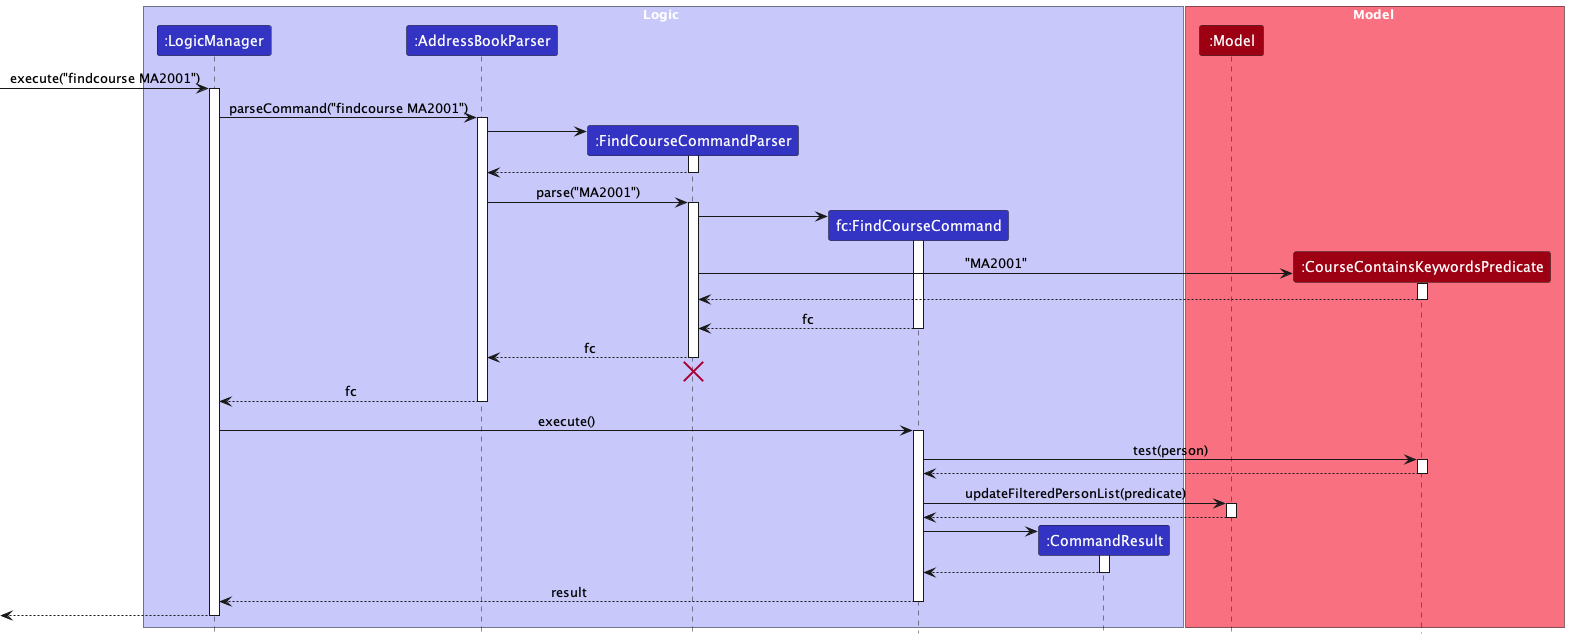

The diagram above was rendered by PlantUML. Its source (embedded in the PNG):
@startuml
!include style.puml
skinparam ArrowFontStyle plain

box Logic LOGIC_COLOR_T1
participant ":LogicManager" as LogicManager LOGIC_COLOR
participant ":AddressBookParser" as AddressBookParser LOGIC_COLOR
participant ":FindCourseCommandParser" as FindCourseCommandParser LOGIC_COLOR
participant "fc:FindCourseCommand" as FindCourseCommand LOGIC_COLOR
participant ":CommandResult" as CommandResult LOGIC_COLOR
end box

box Model MODEL_COLOR_T1
participant ":Model" as Model MODEL_COLOR
participant ":CourseContainsKeywordsPredicate" as CoursePredicate MODEL_COLOR
end box

[-> LogicManager : execute("findcourse MA2001")
activate LogicManager

LogicManager -> AddressBookParser : parseCommand("findcourse MA2001")
activate AddressBookParser

create FindCourseCommandParser
AddressBookParser -> FindCourseCommandParser
activate FindCourseCommandParser

FindCourseCommandParser --> AddressBookParser
deactivate FindCourseCommandParser

AddressBookParser -> FindCourseCommandParser : parse("MA2001")
activate FindCourseCommandParser


create FindCourseCommand
FindCourseCommandParser -> FindCourseCommand
activate FindCourseCommand

create CoursePredicate
FindCourseCommandParser -> CoursePredicate : "MA2001"
activate CoursePredicate

CoursePredicate --> FindCourseCommandParser
deactivate CoursePredicate

FindCourseCommand --> FindCourseCommandParser : fc
deactivate FindCourseCommand

FindCourseCommandParser --> AddressBookParser : fc
deactivate FindCourseCommandParser
'Hidden arrow to position the destroy marker below the end of the activation bar.
FindCourseCommandParser -[hidden]-> AddressBookParser
destroy FindCourseCommandParser

AddressBookParser --> LogicManager : fc
deactivate AddressBookParser

LogicManager -> FindCourseCommand : execute()
activate FindCourseCommand

FindCourseCommand -> CoursePredicate : test(person)
activate CoursePredicate

CoursePredicate --> FindCourseCommand
deactivate CoursePredicate

FindCourseCommand -> Model : updateFilteredPersonList(predicate)
activate Model

Model --> FindCourseCommand
deactivate Model

create CommandResult
FindCourseCommand -> CommandResult
activate CommandResult

CommandResult --> FindCourseCommand
deactivate CommandResult

FindCourseCommand --> LogicManager : result
deactivate FindCourseCommand

[<--LogicManager
deactivate LogicManager
@enduml